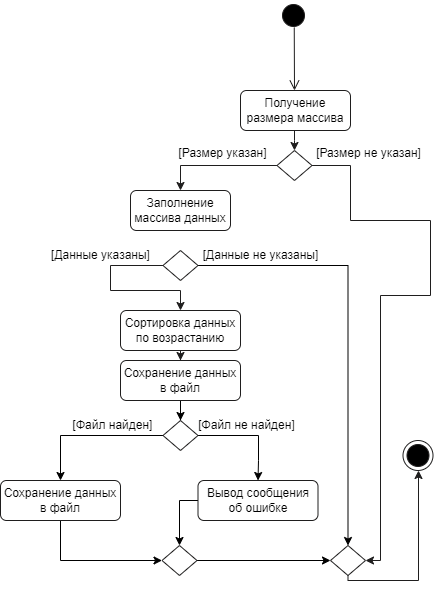

The diagram above was exported from draw.io. Its source (the exported page's mxGraphModel, read from the mxfile embedded in the PNG):
<mxGraphModel dx="1148" dy="663" grid="1" gridSize="10" guides="1" tooltips="1" connect="1" arrows="1" fold="1" page="1" pageScale="1" pageWidth="827" pageHeight="1169" math="0" shadow="0">
  <root>
    <mxCell id="0" />
    <mxCell id="1" parent="0" />
    <mxCell id="-oQXcbVzL_H9ysLFlWOP-1" value="" style="ellipse;html=1;shape=startState;fillColor=#000000;strokeColor=#1f1e1e;" vertex="1" parent="1">
      <mxGeometry x="398" y="40" width="30" height="30" as="geometry" />
    </mxCell>
    <mxCell id="-oQXcbVzL_H9ysLFlWOP-2" value="" style="edgeStyle=orthogonalEdgeStyle;html=1;verticalAlign=bottom;endArrow=open;endSize=8;strokeColor=#1f1e1e;rounded=0;exitX=0.525;exitY=0.9;exitDx=0;exitDy=0;exitPerimeter=0;" edge="1" source="-oQXcbVzL_H9ysLFlWOP-1" parent="1">
      <mxGeometry relative="1" as="geometry">
        <mxPoint x="414" y="130" as="targetPoint" />
        <Array as="points">
          <mxPoint x="414" y="67" />
        </Array>
      </mxGeometry>
    </mxCell>
    <mxCell id="-oQXcbVzL_H9ysLFlWOP-7" style="edgeStyle=orthogonalEdgeStyle;rounded=0;orthogonalLoop=1;jettySize=auto;html=1;entryX=0.5;entryY=0;entryDx=0;entryDy=0;strokeColor=#1f1e1e;" edge="1" parent="1" source="-oQXcbVzL_H9ysLFlWOP-3" target="-oQXcbVzL_H9ysLFlWOP-4">
      <mxGeometry relative="1" as="geometry">
        <Array as="points">
          <mxPoint x="414" y="180" />
          <mxPoint x="414" y="180" />
        </Array>
      </mxGeometry>
    </mxCell>
    <mxCell id="-oQXcbVzL_H9ysLFlWOP-3" value="Получение размера массива" style="rounded=1;whiteSpace=wrap;html=1;strokeColor=#1f1e1e;" vertex="1" parent="1">
      <mxGeometry x="360" y="130" width="110" height="40" as="geometry" />
    </mxCell>
    <mxCell id="-oQXcbVzL_H9ysLFlWOP-8" style="edgeStyle=orthogonalEdgeStyle;rounded=0;orthogonalLoop=1;jettySize=auto;html=1;strokeColor=#1f1e1e;" edge="1" parent="1" source="-oQXcbVzL_H9ysLFlWOP-4" target="-oQXcbVzL_H9ysLFlWOP-5">
      <mxGeometry relative="1" as="geometry" />
    </mxCell>
    <mxCell id="-oQXcbVzL_H9ysLFlWOP-9" style="edgeStyle=orthogonalEdgeStyle;rounded=0;orthogonalLoop=1;jettySize=auto;html=1;entryX=1;entryY=0.5;entryDx=0;entryDy=0;strokeColor=#1f1e1e;" edge="1" parent="1" source="-oQXcbVzL_H9ysLFlWOP-4" target="-oQXcbVzL_H9ysLFlWOP-16">
      <mxGeometry relative="1" as="geometry">
        <mxPoint x="510" y="390" as="targetPoint" />
        <Array as="points">
          <mxPoint x="470" y="205" />
          <mxPoint x="470" y="260" />
          <mxPoint x="550" y="260" />
          <mxPoint x="550" y="335" />
          <mxPoint x="500" y="335" />
          <mxPoint x="500" y="600" />
        </Array>
      </mxGeometry>
    </mxCell>
    <mxCell id="-oQXcbVzL_H9ysLFlWOP-4" value="" style="rhombus;whiteSpace=wrap;html=1;strokeColor=#1f1e1e;" vertex="1" parent="1">
      <mxGeometry x="396.5" y="190" width="35" height="30" as="geometry" />
    </mxCell>
    <mxCell id="-oQXcbVzL_H9ysLFlWOP-13" style="edgeStyle=orthogonalEdgeStyle;rounded=0;orthogonalLoop=1;jettySize=auto;html=1;entryX=0.5;entryY=0;entryDx=0;entryDy=0;strokeColor=#1f1e1e;exitX=0;exitY=0.5;exitDx=0;exitDy=0;" edge="1" parent="1" source="-oQXcbVzL_H9ysLFlWOP-21" target="-oQXcbVzL_H9ysLFlWOP-12">
      <mxGeometry relative="1" as="geometry">
        <mxPoint x="220" y="280" as="sourcePoint" />
        <Array as="points">
          <mxPoint x="230" y="305" />
          <mxPoint x="230" y="330" />
          <mxPoint x="300" y="330" />
        </Array>
      </mxGeometry>
    </mxCell>
    <mxCell id="-oQXcbVzL_H9ysLFlWOP-5" value="Заполнение массива данных" style="rounded=1;whiteSpace=wrap;html=1;strokeColor=#1f1e1e;" vertex="1" parent="1">
      <mxGeometry x="250" y="230" width="100" height="40" as="geometry" />
    </mxCell>
    <mxCell id="-oQXcbVzL_H9ysLFlWOP-6" value="" style="ellipse;html=1;shape=endState;fillColor=#000000;strokeColor=#1f1e1e;" vertex="1" parent="1">
      <mxGeometry x="522.5" y="480" width="30" height="30" as="geometry" />
    </mxCell>
    <mxCell id="-oQXcbVzL_H9ysLFlWOP-15" style="edgeStyle=orthogonalEdgeStyle;rounded=0;orthogonalLoop=1;jettySize=auto;html=1;entryX=0.5;entryY=0;entryDx=0;entryDy=0;strokeColor=#1f1e1e;" edge="1" parent="1" source="-oQXcbVzL_H9ysLFlWOP-12" target="-oQXcbVzL_H9ysLFlWOP-14">
      <mxGeometry relative="1" as="geometry" />
    </mxCell>
    <mxCell id="-oQXcbVzL_H9ysLFlWOP-12" value="Сортировка данных по возрастанию" style="rounded=1;whiteSpace=wrap;html=1;strokeColor=#1f1e1e;" vertex="1" parent="1">
      <mxGeometry x="240" y="350" width="120" height="40" as="geometry" />
    </mxCell>
    <mxCell id="-oQXcbVzL_H9ysLFlWOP-36" style="edgeStyle=orthogonalEdgeStyle;rounded=0;orthogonalLoop=1;jettySize=auto;html=1;entryX=0.5;entryY=0;entryDx=0;entryDy=0;" edge="1" parent="1" source="-oQXcbVzL_H9ysLFlWOP-14" target="-oQXcbVzL_H9ysLFlWOP-27">
      <mxGeometry relative="1" as="geometry" />
    </mxCell>
    <mxCell id="-oQXcbVzL_H9ysLFlWOP-14" value="Сохранение данных в файл" style="rounded=1;whiteSpace=wrap;html=1;strokeColor=#1f1e1e;" vertex="1" parent="1">
      <mxGeometry x="240" y="400" width="120" height="40" as="geometry" />
    </mxCell>
    <mxCell id="-oQXcbVzL_H9ysLFlWOP-18" style="edgeStyle=orthogonalEdgeStyle;rounded=0;orthogonalLoop=1;jettySize=auto;html=1;strokeColor=#1f1e1e;exitX=0.5;exitY=1;exitDx=0;exitDy=0;entryX=0.5;entryY=1;entryDx=0;entryDy=0;" edge="1" parent="1" source="-oQXcbVzL_H9ysLFlWOP-16" target="-oQXcbVzL_H9ysLFlWOP-6">
      <mxGeometry relative="1" as="geometry">
        <mxPoint x="540" y="510" as="targetPoint" />
        <Array as="points">
          <mxPoint x="468" y="620" />
          <mxPoint x="538" y="620" />
          <mxPoint x="538" y="510" />
        </Array>
      </mxGeometry>
    </mxCell>
    <mxCell id="-oQXcbVzL_H9ysLFlWOP-16" value="" style="rhombus;whiteSpace=wrap;html=1;strokeColor=#1f1e1e;" vertex="1" parent="1">
      <mxGeometry x="450" y="585" width="35" height="30" as="geometry" />
    </mxCell>
    <mxCell id="-oQXcbVzL_H9ysLFlWOP-19" value="[Размер указан]" style="text;html=1;align=center;verticalAlign=middle;resizable=0;points=[];autosize=1;strokeColor=none;fillColor=none;" vertex="1" parent="1">
      <mxGeometry x="286.5" y="178" width="110" height="30" as="geometry" />
    </mxCell>
    <mxCell id="-oQXcbVzL_H9ysLFlWOP-20" value="[Размер не указан]" style="text;html=1;align=center;verticalAlign=middle;resizable=0;points=[];autosize=1;strokeColor=none;fillColor=none;" vertex="1" parent="1">
      <mxGeometry x="422.5" y="178" width="130" height="30" as="geometry" />
    </mxCell>
    <mxCell id="-oQXcbVzL_H9ysLFlWOP-22" style="edgeStyle=orthogonalEdgeStyle;rounded=0;orthogonalLoop=1;jettySize=auto;html=1;entryX=0.5;entryY=0;entryDx=0;entryDy=0;" edge="1" parent="1" source="-oQXcbVzL_H9ysLFlWOP-21" target="-oQXcbVzL_H9ysLFlWOP-16">
      <mxGeometry relative="1" as="geometry" />
    </mxCell>
    <mxCell id="-oQXcbVzL_H9ysLFlWOP-21" value="" style="rhombus;whiteSpace=wrap;html=1;strokeColor=#1f1e1e;" vertex="1" parent="1">
      <mxGeometry x="282.5" y="290" width="35" height="30" as="geometry" />
    </mxCell>
    <mxCell id="-oQXcbVzL_H9ysLFlWOP-23" value="[Данные не указаны]" style="text;html=1;align=center;verticalAlign=middle;resizable=0;points=[];autosize=1;strokeColor=none;fillColor=none;" vertex="1" parent="1">
      <mxGeometry x="310" y="280" width="140" height="30" as="geometry" />
    </mxCell>
    <mxCell id="-oQXcbVzL_H9ysLFlWOP-25" value="[Данные указаны]" style="text;html=1;align=center;verticalAlign=middle;resizable=0;points=[];autosize=1;strokeColor=none;fillColor=none;" vertex="1" parent="1">
      <mxGeometry x="160" y="280" width="120" height="30" as="geometry" />
    </mxCell>
    <mxCell id="-oQXcbVzL_H9ysLFlWOP-38" style="edgeStyle=orthogonalEdgeStyle;rounded=0;orthogonalLoop=1;jettySize=auto;html=1;entryX=0;entryY=0.5;entryDx=0;entryDy=0;" edge="1" parent="1" source="-oQXcbVzL_H9ysLFlWOP-26" target="-oQXcbVzL_H9ysLFlWOP-37">
      <mxGeometry relative="1" as="geometry">
        <Array as="points">
          <mxPoint x="180" y="600" />
        </Array>
      </mxGeometry>
    </mxCell>
    <mxCell id="-oQXcbVzL_H9ysLFlWOP-26" value="Сохранение данных в файл" style="rounded=1;whiteSpace=wrap;html=1;strokeColor=#1f1e1e;" vertex="1" parent="1">
      <mxGeometry x="120" y="520" width="120" height="40" as="geometry" />
    </mxCell>
    <mxCell id="-oQXcbVzL_H9ysLFlWOP-28" style="edgeStyle=orthogonalEdgeStyle;rounded=0;orthogonalLoop=1;jettySize=auto;html=1;entryX=0.5;entryY=0;entryDx=0;entryDy=0;" edge="1" parent="1" source="-oQXcbVzL_H9ysLFlWOP-27" target="-oQXcbVzL_H9ysLFlWOP-26">
      <mxGeometry relative="1" as="geometry" />
    </mxCell>
    <mxCell id="-oQXcbVzL_H9ysLFlWOP-32" style="edgeStyle=orthogonalEdgeStyle;rounded=0;orthogonalLoop=1;jettySize=auto;html=1;entryX=0.5;entryY=0;entryDx=0;entryDy=0;" edge="1" parent="1" source="-oQXcbVzL_H9ysLFlWOP-27" target="-oQXcbVzL_H9ysLFlWOP-31">
      <mxGeometry relative="1" as="geometry">
        <Array as="points">
          <mxPoint x="378" y="475" />
          <mxPoint x="378" y="500" />
        </Array>
      </mxGeometry>
    </mxCell>
    <mxCell id="-oQXcbVzL_H9ysLFlWOP-27" value="" style="rhombus;whiteSpace=wrap;html=1;strokeColor=#1f1e1e;" vertex="1" parent="1">
      <mxGeometry x="282.5" y="460" width="35" height="30" as="geometry" />
    </mxCell>
    <mxCell id="-oQXcbVzL_H9ysLFlWOP-29" value="[Файл найден]" style="text;html=1;align=center;verticalAlign=middle;resizable=0;points=[];autosize=1;strokeColor=none;fillColor=none;" vertex="1" parent="1">
      <mxGeometry x="181.5" y="450" width="100" height="30" as="geometry" />
    </mxCell>
    <mxCell id="-oQXcbVzL_H9ysLFlWOP-39" style="edgeStyle=orthogonalEdgeStyle;rounded=0;orthogonalLoop=1;jettySize=auto;html=1;entryX=0.5;entryY=0;entryDx=0;entryDy=0;" edge="1" parent="1" source="-oQXcbVzL_H9ysLFlWOP-31" target="-oQXcbVzL_H9ysLFlWOP-37">
      <mxGeometry relative="1" as="geometry">
        <mxPoint x="320" y="580" as="targetPoint" />
        <Array as="points">
          <mxPoint x="299" y="540" />
        </Array>
      </mxGeometry>
    </mxCell>
    <mxCell id="-oQXcbVzL_H9ysLFlWOP-31" value="Вывод сообщения об ошибке" style="rounded=1;whiteSpace=wrap;html=1;strokeColor=#1f1e1e;" vertex="1" parent="1">
      <mxGeometry x="317.5" y="520" width="120" height="40" as="geometry" />
    </mxCell>
    <mxCell id="-oQXcbVzL_H9ysLFlWOP-33" value="[Файл не найден]" style="text;html=1;align=center;verticalAlign=middle;resizable=0;points=[];autosize=1;strokeColor=none;fillColor=none;" vertex="1" parent="1">
      <mxGeometry x="306" y="450" width="120" height="30" as="geometry" />
    </mxCell>
    <mxCell id="-oQXcbVzL_H9ysLFlWOP-40" style="edgeStyle=orthogonalEdgeStyle;rounded=0;orthogonalLoop=1;jettySize=auto;html=1;entryX=0;entryY=0.5;entryDx=0;entryDy=0;" edge="1" parent="1" source="-oQXcbVzL_H9ysLFlWOP-37" target="-oQXcbVzL_H9ysLFlWOP-16">
      <mxGeometry relative="1" as="geometry" />
    </mxCell>
    <mxCell id="-oQXcbVzL_H9ysLFlWOP-37" value="" style="rhombus;whiteSpace=wrap;html=1;strokeColor=#1f1e1e;" vertex="1" parent="1">
      <mxGeometry x="281.5" y="585" width="35" height="30" as="geometry" />
    </mxCell>
  </root>
</mxGraphModel>